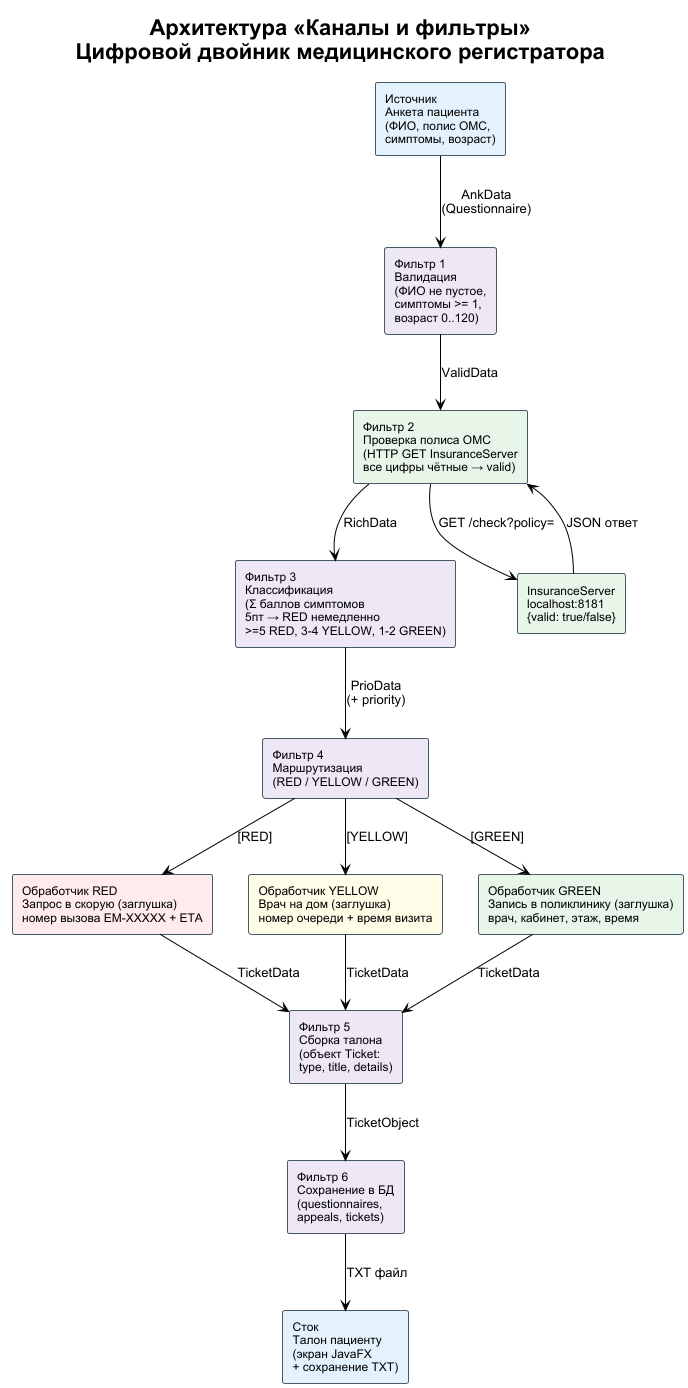

The diagram above was rendered by PlantUML. Its source (embedded in the PNG):
@startuml pipes_filters
!theme plain
skinparam defaultFontName Arial
skinparam rectangle {
    BorderColor #455A64
    FontSize 12
}

title Архитектура «Каналы и фильтры»\nЦифровой двойник медицинского регистратора

rectangle "Источник\nАнкета пациента\n(ФИО, полис ОМС,\nсимптомы, возраст)" as SRC #E3F2FD

rectangle "Фильтр 1\nВалидация\n(ФИО не пустое,\nсимптомы >= 1,\nвозраст 0..120)" as F1 #EDE7F6

rectangle "Фильтр 2\nПроверка полиса ОМС\n(HTTP GET InsuranceServer\nвсе цифры чётные → valid)" as F2 #E8F5E9

rectangle "Фильтр 3\nКлассификация\n(Σ баллов симптомов\n5пт → RED немедленно\n>=5 RED, 3-4 YELLOW, 1-2 GREEN)" as F3 #EDE7F6

rectangle "Фильтр 4\nМаршрутизация\n(RED / YELLOW / GREEN)" as F4 #EDE7F6

rectangle "Обработчик RED\nЗапрос в скорую (заглушка)\nномер вызова EM-XXXXX + ETA" as HRED #FFEBEE

rectangle "Обработчик YELLOW\nВрач на дом (заглушка)\nномер очереди + время визита" as HYEL #FFFDE7

rectangle "Обработчик GREEN\nЗапись в поликлинику (заглушка)\nврач, кабинет, этаж, время" as HGRN #E8F5E9

rectangle "Фильтр 5\nСборка талона\n(объект Ticket:\ntype, title, details)" as F5 #EDE7F6

rectangle "Фильтр 6\nСохранение в БД\n(questionnaires,\nappeals, tickets)" as F6 #EDE7F6

rectangle "Сток\nТалон пациенту\n(экран JavaFX\n+ сохранение TXT)" as SNK #E3F2FD

rectangle "InsuranceServer\nlocalhost:8181\n{valid: true/false}" as ISRV #E8F5E9

SRC --> F1 : AnkData\n(Questionnaire)
F1 --> F2 : ValidData
F2 --> ISRV : GET /check?policy=
ISRV --> F2 : JSON ответ
F2 --> F3 : RichData
F3 --> F4 : PrioData\n(+ priority)

F4 --> HRED : [RED]
F4 --> HYEL : [YELLOW]
F4 --> HGRN : [GREEN]

HRED --> F5 : TicketData
HYEL --> F5 : TicketData
HGRN --> F5 : TicketData

F5 --> F6 : TicketObject
F6 --> SNK : TXT файл
@enduml